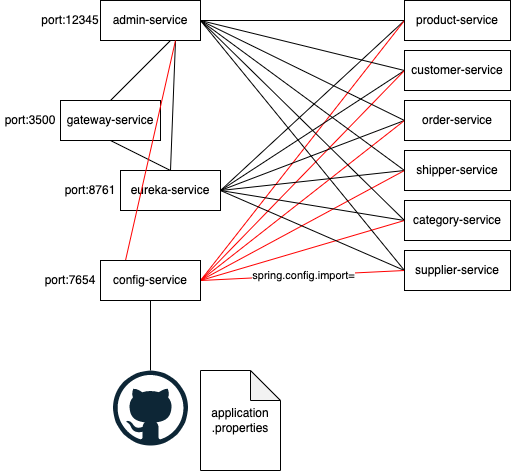

The diagram above was exported from draw.io. Its source (the exported page's mxGraphModel, read from the mxfile embedded in the PNG):
<mxGraphModel dx="1181" dy="524" grid="1" gridSize="10" guides="1" tooltips="1" connect="1" arrows="1" fold="1" page="1" pageScale="1" pageWidth="827" pageHeight="1169" math="0" shadow="0">
  <root>
    <mxCell id="0" />
    <mxCell id="1" parent="0" />
    <mxCell id="11" style="edgeStyle=none;html=1;exitX=0;exitY=0.5;exitDx=0;exitDy=0;endArrow=none;endFill=0;" edge="1" parent="1" source="2" target="8">
      <mxGeometry relative="1" as="geometry" />
    </mxCell>
    <mxCell id="19" style="edgeStyle=none;html=1;exitX=0;exitY=0.5;exitDx=0;exitDy=0;entryX=1;entryY=0.5;entryDx=0;entryDy=0;endArrow=none;endFill=0;" edge="1" parent="1" source="2" target="9">
      <mxGeometry relative="1" as="geometry" />
    </mxCell>
    <mxCell id="30" style="edgeStyle=none;html=1;exitX=0;exitY=0.5;exitDx=0;exitDy=0;entryX=1;entryY=0.5;entryDx=0;entryDy=0;endArrow=none;endFill=0;strokeColor=#FF0000;" edge="1" parent="1" source="2" target="26">
      <mxGeometry relative="1" as="geometry" />
    </mxCell>
    <mxCell id="2" value="product-service" style="rounded=0;whiteSpace=wrap;html=1;" vertex="1" parent="1">
      <mxGeometry x="414" y="80" width="106" height="40" as="geometry" />
    </mxCell>
    <mxCell id="12" style="edgeStyle=none;html=1;exitX=0;exitY=0.5;exitDx=0;exitDy=0;endArrow=none;endFill=0;" edge="1" parent="1" source="3">
      <mxGeometry relative="1" as="geometry">
        <mxPoint x="210" y="100" as="targetPoint" />
      </mxGeometry>
    </mxCell>
    <mxCell id="20" style="edgeStyle=none;html=1;exitX=0;exitY=0.5;exitDx=0;exitDy=0;entryX=1;entryY=0.5;entryDx=0;entryDy=0;endArrow=none;endFill=0;" edge="1" parent="1" source="3" target="9">
      <mxGeometry relative="1" as="geometry" />
    </mxCell>
    <mxCell id="31" style="edgeStyle=none;html=1;exitX=0;exitY=0.5;exitDx=0;exitDy=0;strokeColor=#FF0000;endArrow=none;endFill=0;" edge="1" parent="1" source="3">
      <mxGeometry relative="1" as="geometry">
        <mxPoint x="210" y="360" as="targetPoint" />
      </mxGeometry>
    </mxCell>
    <mxCell id="3" value="customer-service" style="rounded=0;whiteSpace=wrap;html=1;" vertex="1" parent="1">
      <mxGeometry x="414" y="130" width="106" height="40" as="geometry" />
    </mxCell>
    <mxCell id="13" style="edgeStyle=none;html=1;exitX=0;exitY=0.5;exitDx=0;exitDy=0;endArrow=none;endFill=0;" edge="1" parent="1" source="4">
      <mxGeometry relative="1" as="geometry">
        <mxPoint x="210" y="100" as="targetPoint" />
      </mxGeometry>
    </mxCell>
    <mxCell id="21" style="edgeStyle=none;html=1;exitX=0;exitY=0.5;exitDx=0;exitDy=0;endArrow=none;endFill=0;entryX=1;entryY=0.5;entryDx=0;entryDy=0;" edge="1" parent="1" source="4" target="9">
      <mxGeometry relative="1" as="geometry">
        <mxPoint x="260" y="290" as="targetPoint" />
      </mxGeometry>
    </mxCell>
    <mxCell id="32" style="edgeStyle=none;html=1;exitX=0;exitY=0.5;exitDx=0;exitDy=0;strokeColor=#FF0000;endArrow=none;endFill=0;" edge="1" parent="1" source="4">
      <mxGeometry relative="1" as="geometry">
        <mxPoint x="210" y="360" as="targetPoint" />
      </mxGeometry>
    </mxCell>
    <mxCell id="4" value="order-service" style="rounded=0;whiteSpace=wrap;html=1;" vertex="1" parent="1">
      <mxGeometry x="414" y="180" width="106" height="40" as="geometry" />
    </mxCell>
    <mxCell id="14" style="edgeStyle=none;html=1;exitX=0;exitY=0.5;exitDx=0;exitDy=0;endArrow=none;endFill=0;" edge="1" parent="1" source="5">
      <mxGeometry relative="1" as="geometry">
        <mxPoint x="210" y="100" as="targetPoint" />
      </mxGeometry>
    </mxCell>
    <mxCell id="22" style="edgeStyle=none;html=1;exitX=0;exitY=0.5;exitDx=0;exitDy=0;endArrow=none;endFill=0;entryX=1;entryY=0.5;entryDx=0;entryDy=0;" edge="1" parent="1" source="5" target="9">
      <mxGeometry relative="1" as="geometry">
        <mxPoint x="260" y="290" as="targetPoint" />
      </mxGeometry>
    </mxCell>
    <mxCell id="33" style="edgeStyle=none;html=1;exitX=0;exitY=0.5;exitDx=0;exitDy=0;strokeColor=#FF0000;endArrow=none;endFill=0;" edge="1" parent="1" source="5">
      <mxGeometry relative="1" as="geometry">
        <mxPoint x="210" y="360" as="targetPoint" />
      </mxGeometry>
    </mxCell>
    <mxCell id="5" value="shipper-service" style="rounded=0;whiteSpace=wrap;html=1;" vertex="1" parent="1">
      <mxGeometry x="414" y="230" width="106" height="40" as="geometry" />
    </mxCell>
    <mxCell id="15" style="edgeStyle=none;html=1;exitX=0;exitY=0.5;exitDx=0;exitDy=0;endArrow=none;endFill=0;" edge="1" parent="1" source="6">
      <mxGeometry relative="1" as="geometry">
        <mxPoint x="210" y="100" as="targetPoint" />
      </mxGeometry>
    </mxCell>
    <mxCell id="23" style="edgeStyle=none;html=1;exitX=0;exitY=0.5;exitDx=0;exitDy=0;endArrow=none;endFill=0;" edge="1" parent="1" source="6">
      <mxGeometry relative="1" as="geometry">
        <mxPoint x="230" y="270" as="targetPoint" />
      </mxGeometry>
    </mxCell>
    <mxCell id="34" style="edgeStyle=none;html=1;exitX=0;exitY=0.5;exitDx=0;exitDy=0;strokeColor=#FF0000;endArrow=none;endFill=0;" edge="1" parent="1" source="6">
      <mxGeometry relative="1" as="geometry">
        <mxPoint x="210" y="360" as="targetPoint" />
      </mxGeometry>
    </mxCell>
    <mxCell id="6" value="category-service" style="rounded=0;whiteSpace=wrap;html=1;" vertex="1" parent="1">
      <mxGeometry x="414" y="280" width="106" height="40" as="geometry" />
    </mxCell>
    <mxCell id="16" style="edgeStyle=none;html=1;exitX=0;exitY=0.5;exitDx=0;exitDy=0;endArrow=none;endFill=0;" edge="1" parent="1" source="7">
      <mxGeometry relative="1" as="geometry">
        <mxPoint x="210" y="100" as="targetPoint" />
      </mxGeometry>
    </mxCell>
    <mxCell id="24" style="edgeStyle=none;html=1;exitX=0;exitY=0.5;exitDx=0;exitDy=0;endArrow=none;endFill=0;entryX=1;entryY=0.5;entryDx=0;entryDy=0;" edge="1" parent="1" source="7" target="9">
      <mxGeometry relative="1" as="geometry">
        <mxPoint x="260" y="290" as="targetPoint" />
      </mxGeometry>
    </mxCell>
    <mxCell id="35" value="spring.config.import=" style="edgeStyle=none;html=1;exitX=0;exitY=0.5;exitDx=0;exitDy=0;entryX=1;entryY=0.5;entryDx=0;entryDy=0;strokeColor=#FF0000;endArrow=none;endFill=0;" edge="1" parent="1" source="7" target="26">
      <mxGeometry relative="1" as="geometry" />
    </mxCell>
    <mxCell id="7" value="supplier-service" style="rounded=0;whiteSpace=wrap;html=1;" vertex="1" parent="1">
      <mxGeometry x="414" y="330" width="106" height="40" as="geometry" />
    </mxCell>
    <mxCell id="8" value="admin-service" style="rounded=0;whiteSpace=wrap;html=1;" vertex="1" parent="1">
      <mxGeometry x="110" y="80" width="100" height="40" as="geometry" />
    </mxCell>
    <mxCell id="17" style="edgeStyle=none;html=1;exitX=0.5;exitY=0;exitDx=0;exitDy=0;entryX=0.75;entryY=1;entryDx=0;entryDy=0;endArrow=none;endFill=0;" edge="1" parent="1" source="9" target="8">
      <mxGeometry relative="1" as="geometry" />
    </mxCell>
    <mxCell id="9" value="eureka-service" style="rounded=0;whiteSpace=wrap;html=1;" vertex="1" parent="1">
      <mxGeometry x="130" y="250" width="100" height="40" as="geometry" />
    </mxCell>
    <mxCell id="18" style="edgeStyle=none;html=1;exitX=0.5;exitY=0;exitDx=0;exitDy=0;endArrow=none;endFill=0;" edge="1" parent="1" source="10">
      <mxGeometry relative="1" as="geometry">
        <mxPoint x="180" y="120" as="targetPoint" />
      </mxGeometry>
    </mxCell>
    <mxCell id="25" style="edgeStyle=none;html=1;exitX=0.5;exitY=1;exitDx=0;exitDy=0;endArrow=none;endFill=0;" edge="1" parent="1" source="10">
      <mxGeometry relative="1" as="geometry">
        <mxPoint x="180" y="250" as="targetPoint" />
      </mxGeometry>
    </mxCell>
    <mxCell id="10" value="gateway-service" style="rounded=0;whiteSpace=wrap;html=1;" vertex="1" parent="1">
      <mxGeometry x="70" y="180" width="100" height="40" as="geometry" />
    </mxCell>
    <mxCell id="28" style="edgeStyle=none;html=1;exitX=0.5;exitY=1;exitDx=0;exitDy=0;endArrow=none;endFill=0;" edge="1" parent="1" source="26" target="27">
      <mxGeometry relative="1" as="geometry" />
    </mxCell>
    <mxCell id="36" style="edgeStyle=none;html=1;exitX=0.25;exitY=0;exitDx=0;exitDy=0;entryX=0.75;entryY=1;entryDx=0;entryDy=0;strokeColor=#FF0000;endArrow=none;endFill=0;" edge="1" parent="1" source="26" target="8">
      <mxGeometry relative="1" as="geometry" />
    </mxCell>
    <mxCell id="26" value="config-service" style="rounded=0;whiteSpace=wrap;html=1;" vertex="1" parent="1">
      <mxGeometry x="110" y="340" width="100" height="40" as="geometry" />
    </mxCell>
    <mxCell id="27" value="" style="dashed=0;outlineConnect=0;html=1;align=center;labelPosition=center;verticalLabelPosition=bottom;verticalAlign=top;shape=mxgraph.weblogos.github" vertex="1" parent="1">
      <mxGeometry x="122.5" y="450" width="75" height="75" as="geometry" />
    </mxCell>
    <mxCell id="29" value="application&lt;br&gt;.properties" style="shape=note;whiteSpace=wrap;html=1;backgroundOutline=1;darkOpacity=0.05;" vertex="1" parent="1">
      <mxGeometry x="210" y="450" width="80" height="100" as="geometry" />
    </mxCell>
    <mxCell id="37" value="port:12345" style="text;html=1;strokeColor=none;fillColor=none;align=center;verticalAlign=middle;whiteSpace=wrap;rounded=0;" vertex="1" parent="1">
      <mxGeometry x="50" y="85" width="60" height="30" as="geometry" />
    </mxCell>
    <mxCell id="38" value="port:3500" style="text;html=1;strokeColor=none;fillColor=none;align=center;verticalAlign=middle;whiteSpace=wrap;rounded=0;" vertex="1" parent="1">
      <mxGeometry x="10" y="185" width="60" height="30" as="geometry" />
    </mxCell>
    <mxCell id="39" value="port:8761" style="text;html=1;strokeColor=none;fillColor=none;align=center;verticalAlign=middle;whiteSpace=wrap;rounded=0;" vertex="1" parent="1">
      <mxGeometry x="70" y="255" width="60" height="30" as="geometry" />
    </mxCell>
    <mxCell id="40" value="port:7654" style="text;html=1;strokeColor=none;fillColor=none;align=center;verticalAlign=middle;whiteSpace=wrap;rounded=0;" vertex="1" parent="1">
      <mxGeometry x="50" y="345" width="60" height="30" as="geometry" />
    </mxCell>
  </root>
</mxGraphModel>